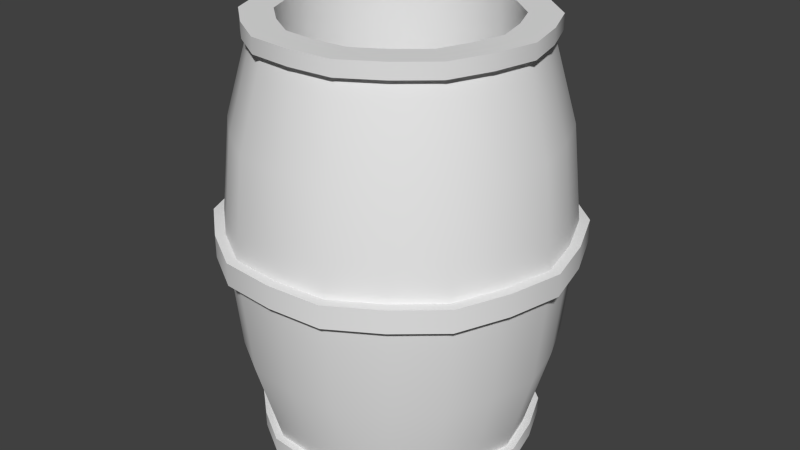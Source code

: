 # Source: fass1_Textur.blend  (saved by Blender 2.70.0; exported with 4.5.12 LTS)
import bpy
from mathutils import Matrix  # noqa: F401  (used for matrix-valued properties, if any)

bpy.ops.wm.read_factory_settings(use_empty=True)
scene = bpy.context.scene
scene.name = 'Scene'

# ---- collections
col_collection_1 = bpy.data.collections.new('Collection 1'); scene.collection.children.link(col_collection_1)

# ---- world
world_world = bpy.data.worlds.new('World'); scene.world = world_world
world_world.color = (0.05088, 0.05088, 0.05088)
world_world.use_sun_shadow = False
world_world.sun_shadow_jitter_overblur = 0.0
world_world.cycles.sampling_method = 'MANUAL'
world_world.cycles.sample_map_resolution = 256
world_world.light_settings.ao_factor = 0.2075

# ---- meshes
me_cylinder = bpy.data.meshes.new('Cylinder')
me_cylinder.from_pydata([(0.0, 0.3369, -0.5397), (1.756e-09, 0.278, 0.5397), (0.198, 0.2726, -0.5397), (0.1634, 0.2249, 0.5397), (0.3204, 0.1041, -0.5397), (0.2644, 0.08591, 0.5397), (0.3204, -0.1041, -0.5397), (0.2644, -0.08591, 0.5397), (0.198, -0.2726, -0.5397), (0.1634, -0.2249, 0.5397), (-2.945e-08, -0.3369, -0.5397), (-2.255e-08, -0.278, 0.5397), (-0.198, -0.2726, -0.5397), (-0.1634, -0.2249, 0.5397), (-0.3204, -0.1041, -0.5397), (-0.2644, -0.08591, 0.5397), (-0.3204, 0.1041, -0.5397), (-0.2644, 0.08591, 0.5397), (-0.198, 0.2726, -0.5397), (-0.1634, 0.2249, 0.5397), (2.394e-15, 0.3369, -0.5011), (2.394e-15, 0.3369, 0.5011), (0.198, 0.2726, 0.5011), (0.198, 0.2726, -0.5011), (0.3204, 0.1041, 0.5011), (0.3204, 0.1041, -0.5011), (0.3204, -0.1041, 0.5011), (0.3204, -0.1041, -0.5011), (0.198, -0.2726, 0.5011), (0.198, -0.2726, -0.5011), (-2.945e-08, -0.3369, 0.5011), (-2.945e-08, -0.3369, -0.5011), (-0.198, -0.2726, 0.5011), (-0.198, -0.2726, -0.5011), (-0.3204, -0.1041, 0.5011), (-0.3204, -0.1041, -0.5011), (-0.3204, 0.1041, 0.5011), (-0.3204, 0.1041, -0.5011), (-0.198, 0.2726, 0.5011), (-0.198, 0.2726, -0.5011), (-3.122e-09, 0.4242, 0.02926), (-3.122e-09, 0.4242, -0.02926), (0.2494, 0.3432, -0.02926), (0.2494, 0.3432, 0.02926), (0.4035, 0.1311, -0.02926), (0.4035, 0.1311, 0.02926), (0.4035, -0.1311, -0.02926), (0.4035, -0.1311, 0.02926), (0.2494, -0.3432, -0.02926), (0.2494, -0.3432, 0.02926), (-4.021e-08, -0.4242, -0.02926), (-4.021e-08, -0.4242, 0.02926), (-0.2494, -0.3432, -0.02926), (-0.2494, -0.3432, 0.02926), (-0.4035, -0.1311, -0.02926), (-0.4035, -0.1311, 0.02926), (-0.4035, 0.1311, -0.02926), (-0.4035, 0.1311, 0.02926), (-0.2494, 0.3432, -0.02926), (-0.2494, 0.3432, 0.02926), (0.2346, 0.3229, 0.2781), (0.3796, 0.1233, 0.2781), (0.3796, -0.1233, 0.2781), (0.2346, -0.3229, 0.2781), (-3.75e-08, -0.3991, 0.2781), (-0.2346, -0.3229, 0.2781), (-0.3796, -0.1233, 0.2781), (-0.3796, 0.1233, 0.2781), (-0.2346, 0.3229, 0.2781), (-2.615e-09, 0.3991, 0.2781), (-2.615e-09, 0.3991, -0.2781), (0.2346, 0.3229, -0.2781), (0.3796, 0.1233, -0.2781), (0.3796, -0.1233, -0.2781), (0.2346, -0.3229, -0.2781), (-3.75e-08, -0.3991, -0.2781), (-0.2346, -0.3229, -0.2781), (-0.3796, -0.1233, -0.2781), (-0.3796, 0.1233, -0.2781), (-0.2346, 0.3229, -0.2781), (-7.181e-10, 0.357, -0.5397), (-7.181e-10, 0.357, 0.5397), (0.2098, 0.2888, -0.5397), (0.2098, 0.2888, 0.5397), (0.3395, 0.1103, -0.5397), (0.3395, 0.1103, 0.5397), (0.3395, -0.1103, -0.5397), (0.3395, -0.1103, 0.5397), (0.2098, -0.2888, -0.5397), (0.2098, -0.2888, 0.5397), (-3.193e-08, -0.357, -0.5397), (-3.193e-08, -0.357, 0.5397), (-0.2098, -0.2888, -0.5397), (-0.2098, -0.2888, 0.5397), (-0.3395, -0.1103, -0.5397), (-0.3395, -0.1103, 0.5397), (-0.3395, 0.1103, -0.5397), (-0.3395, 0.1103, 0.5397), (-0.2098, 0.2888, -0.5397), (-0.2098, 0.2888, 0.5397), (-7.181e-10, 0.357, -0.5011), (-7.181e-10, 0.357, 0.5011), (0.2098, 0.2888, 0.5011), (0.2098, 0.2888, -0.5011), (0.3395, 0.1103, 0.5011), (0.3395, 0.1103, -0.5011), (0.3395, -0.1103, 0.5011), (0.3395, -0.1103, -0.5011), (0.2098, -0.2888, 0.5011), (0.2098, -0.2888, -0.5011), (-3.193e-08, -0.357, 0.5011), (-3.193e-08, -0.357, -0.5011), (-0.2098, -0.2888, 0.5011), (-0.2098, -0.2888, -0.5011), (-0.3395, -0.1103, 0.5011), (-0.3395, -0.1103, -0.5011), (-0.3395, 0.1103, 0.5011), (-0.3395, 0.1103, -0.5011), (-0.2098, 0.2888, 0.5011), (-0.2098, 0.2888, -0.5011), (-4.027e-09, 0.4495, 0.02926), (-4.027e-09, 0.4495, -0.02926), (0.2642, 0.3637, -0.02926), (0.2642, 0.3637, 0.02926), (0.4275, 0.1389, -0.02926), (0.4275, 0.1389, 0.02926), (0.4275, -0.1389, -0.02926), (0.4275, -0.1389, 0.02926), (0.2642, -0.3637, -0.02926), (0.2642, -0.3637, 0.02926), (-4.332e-08, -0.4495, -0.02926), (-4.332e-08, -0.4495, 0.02926), (-0.2642, -0.3637, -0.02926), (-0.2642, -0.3637, 0.02926), (-0.4275, -0.1389, -0.02926), (-0.4275, -0.1389, 0.02926), (-0.4275, 0.1389, -0.02926), (-0.4275, 0.1389, 0.02926), (-0.2642, 0.3637, -0.02926), (-0.2642, 0.3637, 0.02926), (-3.55e-08, 0.278, -0.4157), (0.1634, 0.2249, -0.4157), (0.2644, 0.08591, -0.4157), (0.2644, -0.08591, -0.4157), (0.1634, -0.2249, -0.4157), (-5.98e-08, -0.278, -0.4157), (-0.1634, -0.2249, -0.4157), (-0.2644, -0.08591, -0.4157), (-0.2644, 0.08591, -0.4157), (-0.1634, 0.2249, -0.4157), (0.1067, -0.3284, -0.5397), (0.08804, -0.271, 0.5397), (0.1067, -0.3284, -0.5011), (0.1067, -0.3284, 0.5011), (0.1343, -0.4135, -0.02926), (0.1343, -0.4135, 0.02926), (0.1264, -0.389, 0.2781), (0.1264, -0.389, -0.2781), (0.113, -0.3479, -0.5397), (0.113, -0.3479, 0.5397), (0.113, -0.3479, -0.5011), (0.113, -0.3479, 0.5011), (0.1423, -0.4381, -0.02926), (0.1423, -0.4381, 0.02926), (0.08804, -0.271, -0.4157), (0.2793, -0.2029, -0.5397), (0.2305, -0.1675, 0.5397), (0.2793, -0.2029, -0.5011), (0.2793, -0.2029, 0.5011), (0.3517, -0.2555, -0.02926), (0.3517, -0.2555, 0.02926), (0.3309, -0.2404, 0.2781), (0.3309, -0.2404, -0.2781), (0.296, -0.215, -0.5397), (0.296, -0.215, 0.5397), (0.296, -0.215, -0.5011), (0.296, -0.215, 0.5011), (0.3727, -0.2708, -0.02926), (0.3727, -0.2708, 0.02926), (0.2305, -0.1675, -0.4157), (-0.1067, -0.3284, -0.5397), (-0.08804, -0.271, 0.5397), (-0.1067, -0.3284, -0.5011), (-0.1067, -0.3284, 0.5011), (-0.1343, -0.4135, -0.02926), (-0.1343, -0.4135, 0.02926), (-0.1264, -0.389, 0.2781), (-0.1264, -0.389, -0.2781), (-0.113, -0.3479, -0.5397), (-0.113, -0.3479, 0.5397), (-0.113, -0.3479, -0.5011), (-0.113, -0.3479, 0.5011), (-0.1423, -0.4381, -0.02926), (-0.1423, -0.4381, 0.02926), (-0.08804, -0.271, -0.4157), (0.3453, -1.162e-08, -0.5397), (0.2849, -1.162e-08, 0.5397), (0.3453, -1.162e-08, -0.5011), (0.3453, -1.162e-08, 0.5011), (0.4347, -1.162e-08, -0.02926), (0.4347, -1.162e-08, 0.02926), (0.409, -1.162e-08, 0.2781), (0.409, -1.162e-08, -0.2781), (0.3658, -1.162e-08, -0.5397), (0.3658, -1.162e-08, 0.5397), (0.3658, -1.162e-08, -0.5011), (0.3658, -1.162e-08, 0.5011), (0.4606, -1.162e-08, -0.02926), (0.4606, -1.162e-08, 0.02926), (0.2849, -1.162e-08, -0.4157), (0.2793, 0.2029, -0.5397), (0.2305, 0.1675, 0.5397), (0.2793, 0.2029, -0.5011), (0.2793, 0.2029, 0.5011), (0.3517, 0.2555, -0.02926), (0.3517, 0.2555, 0.02926), (0.3309, 0.2404, 0.2781), (0.3309, 0.2404, -0.2781), (0.296, 0.215, -0.5397), (0.296, 0.215, 0.5397), (0.296, 0.215, -0.5011), (0.296, 0.215, 0.5011), (0.3727, 0.2708, -0.02926), (0.3727, 0.2708, 0.02926), (0.2305, 0.1675, -0.4157), (0.1067, 0.3284, -0.5397), (0.08804, 0.271, 0.5397), (0.1067, 0.3284, -0.5011), (0.1067, 0.3284, 0.5011), (0.1343, 0.4135, -0.02926), (0.1343, 0.4135, 0.02926), (0.1264, 0.389, 0.2781), (0.1264, 0.389, -0.2781), (0.113, 0.3479, -0.5397), (0.113, 0.3479, 0.5397), (0.113, 0.3479, -0.5011), (0.113, 0.3479, 0.5011), (0.1423, 0.4381, -0.02926), (0.1423, 0.4381, 0.02926), (0.08804, 0.271, -0.4157), (-0.1067, 0.3284, -0.5397), (-0.08804, 0.271, 0.5397), (-0.1067, 0.3284, -0.5011), (-0.1067, 0.3284, 0.5011), (-0.1343, 0.4135, -0.02926), (-0.1343, 0.4135, 0.02926), (-0.1264, 0.389, 0.2781), (-0.1264, 0.389, -0.2781), (-0.113, 0.3479, -0.5397), (-0.113, 0.3479, 0.5397), (-0.113, 0.3479, -0.5011), (-0.113, 0.3479, 0.5011), (-0.1423, 0.4381, -0.02926), (-0.1423, 0.4381, 0.02926), (-0.08804, 0.271, -0.4157), (-0.2793, 0.2029, -0.5397), (-0.2305, 0.1675, 0.5397), (-0.2793, 0.2029, -0.5011), (-0.2793, 0.2029, 0.5011), (-0.3517, 0.2555, -0.02926), (-0.3517, 0.2555, 0.02926), (-0.3309, 0.2404, 0.2781), (-0.3309, 0.2404, -0.2781), (-0.296, 0.215, -0.5397), (-0.296, 0.215, 0.5397), (-0.296, 0.215, -0.5011), (-0.296, 0.215, 0.5011), (-0.3727, 0.2708, -0.02926), (-0.3727, 0.2708, 0.02926), (-0.2305, 0.1675, -0.4157), (-0.3453, 1.002e-08, -0.5397), (-0.2849, -7.988e-10, 0.5397), (-0.3453, 1.002e-08, -0.5011), (-0.3453, 1.002e-08, 0.5011), (-0.4347, 1.002e-08, -0.02926), (-0.4347, 1.002e-08, 0.02926), (-0.409, 1.002e-08, 0.2781), (-0.409, 1.002e-08, -0.2781), (-0.3658, -7.988e-10, -0.5397), (-0.3658, -7.988e-10, 0.5397), (-0.3658, 1.002e-08, -0.5011), (-0.3658, 1.002e-08, 0.5011), (-0.4606, 1.002e-08, -0.02926), (-0.4606, 1.002e-08, 0.02926), (-0.2849, -7.988e-10, -0.4157), (-0.2793, -0.2029, -0.5397), (-0.2305, -0.1675, 0.5397), (-0.2793, -0.2029, -0.5011), (-0.2793, -0.2029, 0.5011), (-0.3517, -0.2555, -0.02926), (-0.3517, -0.2555, 0.02926), (-0.3309, -0.2404, 0.2781), (-0.3309, -0.2404, -0.2781), (-0.296, -0.215, -0.5397), (-0.296, -0.215, 0.5397), (-0.296, -0.215, -0.5011), (-0.296, -0.215, 0.5011), (-0.3727, -0.2708, -0.02926), (-0.3727, -0.2708, 0.02926), (-0.2305, -0.1675, -0.4157), (-6.219e-12, 0.278, 0.4945), (-0.1634, 0.2249, 0.4945), (-0.2644, 0.08591, 0.4945), (-0.2644, -0.08591, 0.4945), (-0.1634, -0.2249, 0.4945), (-2.431e-08, -0.278, 0.4945), (0.1634, -0.2249, 0.4945), (0.2644, -0.08591, 0.4945), (0.2644, 0.08591, 0.4945), (0.1634, 0.2249, 0.4945), (0.08804, -0.271, 0.4945), (0.2305, -0.1675, 0.4945), (-0.08804, -0.271, 0.4945), (0.2849, -1.162e-08, 0.4945), (0.2305, 0.1675, 0.4945), (0.08804, 0.271, 0.4945), (-0.08804, 0.271, 0.4945), (-0.2305, 0.1675, 0.4945), (-0.2849, -7.988e-10, 0.4945), (-0.2305, -0.1675, 0.4945)], [], [(272, 37, 117, 280), (259, 56, 136, 267), (215, 45, 125, 223), (167, 29, 109, 175), (285, 12, 92, 293), (210, 2, 82, 218), (256, 19, 99, 264), (184, 50, 130, 192), (316, 301, 149, 254), (288, 32, 112, 296), (166, 9, 89, 174), (0, 225, 2, 210, 4, 195, 6, 165, 8, 150, 10, 180, 12, 285, 14, 270, 16, 255, 18, 240), (245, 40, 120, 253), (231, 228, 22, 60), (214, 42, 122, 222), (216, 213, 24, 61), (198, 24, 104, 206), (201, 198, 26, 62), (155, 51, 131, 163), (171, 168, 28, 63), (287, 35, 115, 295), (156, 153, 30, 64), (255, 16, 96, 263), (186, 183, 32, 65), (165, 6, 86, 173), (291, 288, 34, 66), (258, 36, 116, 266), (276, 273, 36, 67), (244, 58, 138, 252), (246, 243, 21, 69), (230, 43, 123, 238), (261, 258, 38, 68), (232, 229, 42, 71), (197, 27, 107, 205), (217, 214, 44, 72), (181, 13, 93, 189), (202, 199, 46, 73), (154, 48, 128, 162), (172, 169, 48, 74), (183, 30, 110, 191), (157, 154, 50, 75), (257, 39, 119, 265), (187, 184, 52, 76), (275, 57, 137, 283), (292, 289, 54, 77), (180, 10, 90, 188), (277, 274, 56, 78), (229, 41, 121, 237), (247, 244, 41, 70), (213, 22, 102, 221), (262, 259, 58, 79), (226, 3, 83, 234), (230, 231, 60, 43), (215, 216, 61, 45), (200, 201, 62, 47), (170, 171, 63, 49), (155, 156, 64, 51), (185, 186, 65, 53), (290, 291, 66, 55), (275, 276, 67, 57), (245, 246, 69, 40), (260, 261, 68, 59), (227, 232, 71, 23), (212, 217, 72, 25), (197, 202, 73, 27), (167, 172, 74, 29), (152, 157, 75, 31), (182, 187, 76, 33), (287, 292, 77, 35), (272, 277, 78, 37), (242, 247, 70, 20), (257, 262, 79, 39), (236, 234, 83, 102), (221, 219, 85, 104), (206, 204, 87, 106), (176, 174, 89, 108), (161, 159, 91, 110), (191, 189, 93, 112), (296, 294, 95, 114), (281, 279, 97, 116), (251, 249, 81, 101), (266, 264, 99, 118), (233, 235, 103, 82), (218, 220, 105, 84), (203, 205, 107, 86), (173, 175, 109, 88), (158, 160, 111, 90), (188, 190, 113, 92), (293, 295, 115, 94), (278, 280, 117, 96), (248, 250, 100, 80), (263, 265, 119, 98), (237, 238, 123, 122), (222, 223, 125, 124), (207, 208, 127, 126), (177, 178, 129, 128), (162, 163, 131, 130), (192, 193, 133, 132), (297, 298, 135, 134), (282, 283, 137, 136), (252, 253, 120, 121), (267, 268, 139, 138), (185, 53, 133, 193), (211, 5, 85, 219), (286, 15, 95, 294), (168, 26, 106, 176), (199, 44, 124, 207), (260, 59, 139, 268), (150, 8, 88, 158), (227, 23, 103, 235), (289, 52, 132, 297), (240, 18, 98, 248), (273, 34, 114, 281), (152, 31, 111, 160), (200, 47, 127, 208), (151, 11, 91, 159), (228, 21, 101, 236), (290, 55, 135, 298), (241, 1, 81, 249), (242, 20, 100, 250), (195, 4, 84, 203), (270, 14, 94, 278), (153, 28, 108, 161), (169, 46, 126, 177), (225, 0, 80, 233), (212, 25, 105, 220), (274, 54, 134, 282), (243, 38, 118, 251), (196, 7, 87, 204), (170, 49, 129, 178), (271, 17, 97, 279), (182, 33, 113, 190), (141, 239, 140, 254, 149, 269, 148, 284, 147, 299, 146, 194, 145, 164, 144, 179, 143, 209, 142, 224), (317, 302, 148, 269), (318, 303, 147, 284), (319, 304, 146, 299), (312, 305, 145, 194), (310, 306, 144, 164), (311, 307, 143, 179), (313, 308, 142, 209), (314, 309, 141, 224), (315, 300, 140, 239), (49, 155, 163, 129), (63, 28, 153, 156), (50, 154, 162, 130), (74, 48, 154, 157), (49, 63, 156, 155), (29, 74, 157, 152), (108, 89, 159, 161), (88, 109, 160, 158), (128, 129, 163, 162), (10, 150, 158, 90), (29, 152, 160, 109), (9, 151, 159, 89), (30, 153, 161, 110), (305, 310, 164, 145), (27, 167, 175, 107), (7, 166, 174, 87), (62, 26, 168, 171), (8, 165, 173, 88), (73, 46, 169, 172), (47, 62, 171, 170), (27, 73, 172, 167), (106, 87, 174, 176), (86, 107, 175, 173), (126, 127, 178, 177), (28, 168, 176, 108), (48, 169, 177, 128), (47, 170, 178, 127), (306, 311, 179, 144), (52, 184, 192, 132), (64, 30, 183, 186), (11, 181, 189, 91), (32, 183, 191, 112), (75, 50, 184, 187), (12, 180, 188, 92), (51, 64, 186, 185), (31, 75, 187, 182), (110, 91, 189, 191), (90, 111, 190, 188), (130, 131, 193, 192), (51, 185, 193, 131), (31, 182, 190, 111), (304, 312, 194, 146), (26, 198, 206, 106), (61, 24, 198, 201), (25, 197, 205, 105), (72, 44, 199, 202), (45, 61, 201, 200), (25, 72, 202, 197), (104, 85, 204, 206), (84, 105, 205, 203), (124, 125, 208, 207), (46, 199, 207, 126), (45, 200, 208, 125), (6, 195, 203, 86), (5, 196, 204, 85), (307, 313, 209, 143), (43, 215, 223, 123), (4, 210, 218, 84), (44, 214, 222, 124), (60, 22, 213, 216), (71, 42, 214, 217), (24, 213, 221, 104), (43, 60, 216, 215), (23, 71, 217, 212), (102, 83, 219, 221), (82, 103, 220, 218), (122, 123, 223, 222), (3, 211, 219, 83), (23, 212, 220, 103), (308, 314, 224, 142), (69, 21, 228, 231), (40, 230, 238, 120), (70, 41, 229, 232), (42, 229, 237, 122), (1, 226, 234, 81), (40, 69, 231, 230), (20, 70, 232, 227), (101, 81, 234, 236), (80, 100, 235, 233), (121, 120, 238, 237), (20, 227, 235, 100), (22, 228, 236, 102), (2, 225, 233, 82), (309, 315, 239, 141), (300, 316, 254, 140), (59, 245, 253, 139), (41, 244, 252, 121), (68, 38, 243, 246), (79, 58, 244, 247), (59, 68, 246, 245), (39, 79, 247, 242), (118, 99, 249, 251), (98, 119, 250, 248), (138, 139, 253, 252), (0, 240, 248, 80), (19, 241, 249, 99), (39, 242, 250, 119), (21, 243, 251, 101), (58, 259, 267, 138), (17, 256, 264, 97), (18, 255, 263, 98), (38, 258, 266, 118), (67, 36, 258, 261), (37, 257, 265, 117), (78, 56, 259, 262), (57, 67, 261, 260), (37, 78, 262, 257), (116, 97, 264, 266), (96, 117, 265, 263), (136, 137, 268, 267), (57, 260, 268, 137), (301, 317, 269, 149), (35, 272, 280, 115), (66, 34, 273, 276), (55, 275, 283, 135), (77, 54, 274, 277), (55, 66, 276, 275), (35, 77, 277, 272), (114, 95, 279, 281), (94, 115, 280, 278), (134, 135, 283, 282), (36, 273, 281, 116), (16, 270, 278, 96), (56, 274, 282, 136), (15, 271, 279, 95), (302, 318, 284, 148), (14, 285, 293, 94), (34, 288, 296, 114), (33, 287, 295, 113), (65, 32, 288, 291), (76, 52, 289, 292), (53, 65, 291, 290), (33, 76, 292, 287), (112, 93, 294, 296), (92, 113, 295, 293), (132, 133, 298, 297), (13, 286, 294, 93), (54, 289, 297, 134), (53, 290, 298, 133), (303, 319, 299, 147), (241, 19, 301, 316), (256, 17, 302, 317), (271, 15, 303, 318), (286, 13, 304, 319), (181, 11, 305, 312), (151, 9, 306, 310), (166, 7, 307, 311), (196, 5, 308, 313), (211, 3, 309, 314), (226, 1, 300, 315), (11, 151, 310, 305), (9, 166, 311, 306), (13, 181, 312, 304), (7, 196, 313, 307), (5, 211, 314, 308), (3, 226, 315, 309), (1, 241, 316, 300), (19, 256, 317, 301), (17, 271, 318, 302), (15, 286, 319, 303)])
me_cylinder.polygons.foreach_set('use_smooth', [True] * 302)
_uv = me_cylinder.uv_layers.new(name='UVMap')
_uv.uv.foreach_set('vector', [0.07343, 0.9992, 0.03806, 0.9992, 0.03797, 0.9924, 0.07344, 0.9924, 0.002371, 0.9257, 0.04915, 0.9257, 0.04915, 0.9343, 0.002371, 0.9343, 0.6312, 0.9619, 0.5864, 0.9619, 0.5864, 0.9533, 0.6312, 0.9533, 0.357, 0.9992, 0.3217, 0.9992, 0.3217, 0.9924, 0.357, 0.9924, 0.1446, 0.9731, 0.1799, 0.9731, 0.1799, 0.9798, 0.1446, 0.9798, 0.4992, 0.9731, 0.5347, 0.9731, 0.5347, 0.9798, 0.4992, 0.9798, 0.6454, 0.8895, 0.6123, 0.8895, 0.6123, 0.8638, 0.6454, 0.8638, 0.2734, 0.9257, 0.318, 0.9257, 0.318, 0.9343, 0.2734, 0.9343, 0.05738, 0.8171, 0.02881, 0.8171, 0.02881, 0.5226, 0.05739, 0.5226, 0.1301, 0.8452, 0.1605, 0.8452, 0.1605, 0.8516, 0.1301, 0.8516, 0.3183, 0.8895, 0.2861, 0.8895, 0.2861, 0.8638, 0.3183, 0.8638, 0.6267, 0.5382, 0.6576, 0.5226, 0.6922, 0.5226, 0.7264, 0.5281, 0.7545, 0.5485, 0.7789, 0.573, 0.7896, 0.606, 0.7949, 0.6402, 0.7842, 0.6731, 0.7684, 0.7039, 0.7403, 0.7243, 0.7094, 0.7399, 0.6748, 0.7399, 0.6406, 0.7344, 0.6126, 0.714, 0.5882, 0.6895, 0.5775, 0.6565, 0.5722, 0.6223, 0.5829, 0.5894, 0.5987, 0.5586, 0.8098, 0.9619, 0.7653, 0.9619, 0.7653, 0.9533, 0.8098, 0.9533, 0.6566, 0.4012, 0.6566, 0.4693, 0.6187, 0.4693, 0.6187, 0.4012, 0.6312, 0.9257, 0.676, 0.9257, 0.676, 0.9343, 0.6312, 0.9343, 0.5803, 0.4012, 0.5803, 0.4693, 0.5411, 0.4693, 0.5411, 0.4012, 0.3831, 0.8452, 0.4156, 0.8452, 0.4156, 0.8516, 0.3831, 0.8516, 0.5015, 0.4012, 0.5015, 0.4693, 0.4616, 0.4693, 0.4616, 0.4012, 0.3624, 0.9619, 0.3178, 0.9619, 0.3178, 0.9533, 0.3624, 0.9533, 0.4216, 0.4012, 0.4216, 0.4693, 0.3817, 0.4693, 0.3817, 0.4012, 0.1443, 0.9992, 0.109, 0.9992, 0.109, 0.9924, 0.1443, 0.9924, 0.3418, 0.4012, 0.3418, 0.4693, 0.3022, 0.4693, 0.3022, 0.4012, 0.00111, 0.9731, 0.03821, 0.9731, 0.0381, 0.9798, 0.00111, 0.9798, 0.263, 0.4012, 0.263, 0.4693, 0.2246, 0.4693, 0.2246, 0.4012, 0.3574, 0.9731, 0.3927, 0.9731, 0.3927, 0.9798, 0.3574, 0.9798, 0.1867, 0.4012, 0.1867, 0.4693, 0.1499, 0.4693, 0.1499, 0.4012, 0.01187, 0.8452, 0.04096, 0.8452, 0.04096, 0.8516, 0.01187, 0.8516, 0.1137, 0.4012, 0.1137, 0.4693, 0.07911, 0.4693, 0.07911, 0.4012, 0.8104, 0.9257, 0.855, 0.9257, 0.8552, 0.9343, 0.8104, 0.9343, 0.7296, 0.4012, 0.7296, 0.4693, 0.6934, 0.4693, 0.6934, 0.4012, 0.7207, 0.9619, 0.6758, 0.9619, 0.6758, 0.9533, 0.7207, 0.9533, 0.798, 0.4012, 0.798, 0.4693, 0.7642, 0.4693, 0.7642, 0.4012, 0.6566, 0.1212, 0.6566, 0.1961, 0.6187, 0.1961, 0.6187, 0.1212, 0.428, 0.9992, 0.3926, 0.9992, 0.3926, 0.9924, 0.428, 0.9924, 0.5802, 0.1212, 0.5802, 0.1961, 0.541, 0.1961, 0.541, 0.1212, 0.1915, 0.8895, 0.1605, 0.8895, 0.1605, 0.8638, 0.1915, 0.8638, 0.5015, 0.1212, 0.5015, 0.1961, 0.4616, 0.1961, 0.4616, 0.1212, 0.3629, 0.9257, 0.4075, 0.9257, 0.4075, 0.9343, 0.3629, 0.9343, 0.4216, 0.1212, 0.4216, 0.1961, 0.3816, 0.1961, 0.3816, 0.1212, 0.1915, 0.8452, 0.2226, 0.8452, 0.2226, 0.8516, 0.1915, 0.8516, 0.3417, 0.1212, 0.3417, 0.1961, 0.3022, 0.1961, 0.3022, 0.1212, 0.714, 0.9992, 0.6768, 0.9992, 0.6769, 0.9924, 0.714, 0.9924, 0.263, 0.1212, 0.263, 0.1961, 0.2246, 0.1961, 0.2246, 0.1212, 0.09406, 0.9619, 0.04915, 0.9619, 0.04915, 0.9533, 0.09406, 0.9533, 0.1867, 0.1212, 0.1867, 0.1961, 0.1499, 0.1961, 0.1499, 0.1212, 0.2155, 0.9731, 0.2508, 0.9731, 0.2508, 0.9798, 0.2155, 0.9798, 0.1137, 0.1212, 0.1137, 0.1961, 0.07911, 0.1961, 0.07911, 0.1212, 0.7207, 0.9257, 0.7655, 0.9257, 0.7655, 0.9343, 0.7207, 0.9343, 0.7296, 0.1212, 0.7296, 0.1961, 0.6934, 0.1961, 0.6934, 0.1212, 0.4485, 0.8452, 0.4812, 0.8452, 0.4812, 0.8516, 0.4485, 0.8516, 0.798, 0.1212, 0.798, 0.1961, 0.7642, 0.1961, 0.7642, 0.1212, 0.5141, 0.8895, 0.4812, 0.8895, 0.4812, 0.8638, 0.5141, 0.8638, 0.6566, 0.3263, 0.6566, 0.4012, 0.6187, 0.4012, 0.6187, 0.3263, 0.5803, 0.3263, 0.5803, 0.4012, 0.5411, 0.4012, 0.5411, 0.3263, 0.5015, 0.3263, 0.5015, 0.4012, 0.4616, 0.4012, 0.4616, 0.3263, 0.4216, 0.3263, 0.4216, 0.4012, 0.3817, 0.4012, 0.3817, 0.3263, 0.3418, 0.3263, 0.3418, 0.4012, 0.3022, 0.4012, 0.3022, 0.3263, 0.263, 0.3263, 0.263, 0.4012, 0.2246, 0.4012, 0.2246, 0.3263, 0.1867, 0.3263, 0.1867, 0.4012, 0.1499, 0.4012, 0.1499, 0.3263, 0.1137, 0.3263, 0.1137, 0.4012, 0.07911, 0.4012, 0.07911, 0.3263, 0.7296, 0.3263, 0.7296, 0.4012, 0.6934, 0.4012, 0.6934, 0.3263, 0.798, 0.3263, 0.798, 0.4012, 0.7642, 0.4012, 0.7642, 0.3263, 0.6566, 0.05306, 0.6566, 0.1212, 0.6187, 0.1212, 0.6187, 0.05306, 0.5802, 0.05306, 0.5802, 0.1212, 0.541, 0.1212, 0.541, 0.05306, 0.5015, 0.05306, 0.5015, 0.1212, 0.4616, 0.1212, 0.4616, 0.05306, 0.4216, 0.05306, 0.4216, 0.1212, 0.3816, 0.1212, 0.3816, 0.05306, 0.3417, 0.05306, 0.3417, 0.1212, 0.3022, 0.1212, 0.3022, 0.05306, 0.263, 0.05306, 0.263, 0.1212, 0.2246, 0.1212, 0.2246, 0.05306, 0.1867, 0.05306, 0.1867, 0.1212, 0.1499, 0.1212, 0.1499, 0.05306, 0.1137, 0.05306, 0.1137, 0.1212, 0.07911, 0.1212, 0.07911, 0.05306, 0.7296, 0.05306, 0.7296, 0.1212, 0.6934, 0.1212, 0.6934, 0.05306, 0.798, 0.05306, 0.798, 0.1212, 0.7642, 0.1212, 0.7642, 0.05306, 0.5141, 0.8516, 0.5141, 0.8638, 0.4812, 0.8638, 0.4812, 0.8516, 0.4485, 0.8516, 0.4485, 0.8638, 0.4156, 0.8638, 0.4156, 0.8516, 0.3831, 0.8516, 0.3831, 0.8638, 0.3505, 0.8638, 0.3505, 0.8516, 0.3183, 0.8516, 0.3183, 0.8638, 0.2861, 0.8638, 0.2861, 0.8516, 0.2543, 0.8516, 0.2543, 0.8638, 0.2226, 0.8638, 0.2226, 0.8516, 0.1915, 0.8516, 0.1915, 0.8638, 0.1605, 0.8638, 0.1605, 0.8516, 0.1301, 0.8516, 0.1301, 0.8638, 0.09983, 0.8638, 0.09983, 0.8516, 0.07034, 0.8516, 0.07034, 0.8638, 0.04096, 0.8638, 0.04096, 0.8516, 0.5796, 0.8516, 0.5796, 0.8638, 0.5468, 0.8638, 0.5468, 0.8516, 0.6454, 0.8516, 0.6454, 0.8638, 0.6123, 0.8638, 0.6123, 0.8516, 0.5704, 0.9798, 0.5701, 0.9924, 0.5347, 0.9924, 0.5347, 0.9798, 0.4992, 0.9798, 0.4992, 0.9924, 0.4636, 0.9924, 0.4637, 0.9798, 0.4283, 0.9798, 0.428, 0.9924, 0.3926, 0.9924, 0.3927, 0.9798, 0.3574, 0.9798, 0.357, 0.9924, 0.3217, 0.9924, 0.3218, 0.9798, 0.2863, 0.9798, 0.2863, 0.9924, 0.2508, 0.9924, 0.2508, 0.9798, 0.2155, 0.9798, 0.2152, 0.9924, 0.1799, 0.9924, 0.1799, 0.9798, 0.1446, 0.9798, 0.1443, 0.9924, 0.109, 0.9924, 0.1091, 0.9798, 0.07376, 0.9798, 0.07344, 0.9924, 0.03797, 0.9924, 0.0381, 0.9798, 0.6414, 0.9798, 0.6411, 0.9924, 0.6057, 0.9924, 0.6058, 0.9798, 0.714, 0.9798, 0.714, 0.9924, 0.6769, 0.9924, 0.677, 0.9798, 0.7207, 0.9343, 0.7207, 0.9533, 0.6758, 0.9533, 0.676, 0.9343, 0.6312, 0.9343, 0.6312, 0.9533, 0.5864, 0.9533, 0.5865, 0.9343, 0.542, 0.9343, 0.5414, 0.9533, 0.4968, 0.9533, 0.497, 0.9343, 0.4522, 0.9343, 0.4522, 0.9533, 0.4073, 0.9533, 0.4075, 0.9343, 0.3629, 0.9343, 0.3624, 0.9533, 0.3178, 0.9533, 0.318, 0.9343, 0.2734, 0.9343, 0.2728, 0.9533, 0.2283, 0.9533, 0.2284, 0.9343, 0.1836, 0.9343, 0.1836, 0.9533, 0.1388, 0.9533, 0.1388, 0.9343, 0.09406, 0.9343, 0.09406, 0.9533, 0.04915, 0.9533, 0.04915, 0.9343, 0.8104, 0.9343, 0.8098, 0.9533, 0.7653, 0.9533, 0.7655, 0.9343, 0.9017, 0.9343, 0.9017, 0.9533, 0.855, 0.9533, 0.8552, 0.9343, 0.2729, 0.9619, 0.2283, 0.9619, 0.2283, 0.9533, 0.2728, 0.9533, 0.4485, 0.8895, 0.4156, 0.8895, 0.4156, 0.8638, 0.4485, 0.8638, 0.1301, 0.8895, 0.09983, 0.8895, 0.09983, 0.8638, 0.1301, 0.8638, 0.3183, 0.8452, 0.3505, 0.8452, 0.3505, 0.8516, 0.3183, 0.8516, 0.5419, 0.9257, 0.5865, 0.9257, 0.5865, 0.9343, 0.542, 0.9343, 0.9017, 0.9619, 0.8548, 0.9619, 0.855, 0.9533, 0.9017, 0.9533, 0.2863, 0.9731, 0.3218, 0.9731, 0.3218, 0.9798, 0.2863, 0.9798, 0.5701, 0.9992, 0.5347, 0.9992, 0.5347, 0.9924, 0.5701, 0.9924, 0.1836, 0.9257, 0.2284, 0.9257, 0.2284, 0.9343, 0.1836, 0.9343, 0.6414, 0.9731, 0.6769, 0.9731, 0.677, 0.9798, 0.6414, 0.9798, 0.07034, 0.8452, 0.09983, 0.8452, 0.09983, 0.8516, 0.07034, 0.8516, 0.2863, 0.9992, 0.2508, 0.9992, 0.2508, 0.9924, 0.2863, 0.9924, 0.5414, 0.9619, 0.4969, 0.9619, 0.4968, 0.9533, 0.5414, 0.9533, 0.2543, 0.8895, 0.2226, 0.8895, 0.2226, 0.8638, 0.2543, 0.8638, 0.5141, 0.8452, 0.5468, 0.8452, 0.5468, 0.8516, 0.5141, 0.8516, 0.1836, 0.9619, 0.1388, 0.9619, 0.1388, 0.9533, 0.1836, 0.9533, 0.5796, 0.8895, 0.5468, 0.8895, 0.5468, 0.8638, 0.5796, 0.8638, 0.6411, 0.9992, 0.6057, 0.9992, 0.6057, 0.9924, 0.6411, 0.9924, 0.4283, 0.9731, 0.4637, 0.9731, 0.4637, 0.9798, 0.4283, 0.9798, 0.07376, 0.9731, 0.1091, 0.9731, 0.1091, 0.9798, 0.07376, 0.9798, 0.2543, 0.8452, 0.2861, 0.8452, 0.2861, 0.8516, 0.2543, 0.8516, 0.4522, 0.9257, 0.497, 0.9257, 0.497, 0.9343, 0.4522, 0.9343, 0.5704, 0.9731, 0.6058, 0.9731, 0.6058, 0.9798, 0.5704, 0.9798, 0.4992, 0.9992, 0.4636, 0.9992, 0.4636, 0.9924, 0.4992, 0.9924, 0.09406, 0.9257, 0.1388, 0.9257, 0.1388, 0.9343, 0.09406, 0.9343, 0.5796, 0.8452, 0.6123, 0.8452, 0.6123, 0.8516, 0.5796, 0.8516, 0.3831, 0.8895, 0.3505, 0.8895, 0.3505, 0.8638, 0.3831, 0.8638, 0.4522, 0.9619, 0.4073, 0.9619, 0.4073, 0.9533, 0.4522, 0.9533, 0.07034, 0.8895, 0.04096, 0.8895, 0.04096, 0.8638, 0.07034, 0.8638, 0.2152, 0.9992, 0.1799, 0.9992, 0.1799, 0.9924, 0.2152, 0.9924, 0.88, 0.9197, 0.8518, 0.9151, 0.8287, 0.8983, 0.8086, 0.8781, 0.7997, 0.8509, 0.7953, 0.8227, 0.8042, 0.7955, 0.8172, 0.7701, 0.8403, 0.7533, 0.8658, 0.7404, 0.8944, 0.7404, 0.9226, 0.7449, 0.9457, 0.7617, 0.9659, 0.782, 0.9747, 0.8092, 0.9791, 0.8374, 0.9703, 0.8646, 0.9572, 0.89, 0.9341, 0.9068, 0.9086, 0.9197, 0.5717, 0.8171, 0.5431, 0.8171, 0.5431, 0.5226, 0.5717, 0.5226, 0.5146, 0.8171, 0.486, 0.8171, 0.486, 0.5226, 0.5146, 0.5226, 0.4574, 0.8171, 0.4289, 0.8171, 0.4289, 0.5226, 0.4574, 0.5226, 0.4003, 0.8171, 0.3717, 0.8171, 0.3717, 0.5226, 0.4003, 0.5226, 0.3431, 0.8171, 0.3146, 0.8171, 0.3146, 0.5226, 0.3431, 0.5226, 0.286, 0.8171, 0.2574, 0.8171, 0.2574, 0.5226, 0.286, 0.5226, 0.2288, 0.8171, 0.2003, 0.8171, 0.2003, 0.5226, 0.2288, 0.5226, 0.1717, 0.8171, 0.1431, 0.8171, 0.1431, 0.5226, 0.1717, 0.5226, 0.1145, 0.8171, 0.08596, 0.8171, 0.08596, 0.5226, 0.1145, 0.5226, 0.4073, 0.9619, 0.3624, 0.9619, 0.3624, 0.9533, 0.4073, 0.9533, 0.3817, 0.4012, 0.3817, 0.4693, 0.3418, 0.4693, 0.3418, 0.4012, 0.318, 0.9257, 0.3629, 0.9257, 0.3629, 0.9343, 0.318, 0.9343, 0.3816, 0.1212, 0.3816, 0.1961, 0.3417, 0.1961, 0.3417, 0.1212, 0.3817, 0.3263, 0.3817, 0.4012, 0.3418, 0.4012, 0.3418, 0.3263, 0.3816, 0.05306, 0.3816, 0.1212, 0.3417, 0.1212, 0.3417, 0.05306, 0.2861, 0.8516, 0.2861, 0.8638, 0.2543, 0.8638, 0.2543, 0.8516, 0.3218, 0.9798, 0.3217, 0.9924, 0.2863, 0.9924, 0.2863, 0.9798, 0.4075, 0.9343, 0.4073, 0.9533, 0.3624, 0.9533, 0.3629, 0.9343, 0.2508, 0.9731, 0.2863, 0.9731, 0.2863, 0.9798, 0.2508, 0.9798, 0.3217, 0.9992, 0.2863, 0.9992, 0.2863, 0.9924, 0.3217, 0.9924, 0.2861, 0.8895, 0.2543, 0.8895, 0.2543, 0.8638, 0.2861, 0.8638, 0.2226, 0.8452, 0.2543, 0.8452, 0.2543, 0.8516, 0.2226, 0.8516, 0.3717, 0.8171, 0.3431, 0.8171, 0.3431, 0.5226, 0.3717, 0.5226, 0.3926, 0.9992, 0.357, 0.9992, 0.357, 0.9924, 0.3926, 0.9924, 0.3505, 0.8895, 0.3183, 0.8895, 0.3183, 0.8638, 0.3505, 0.8638, 0.4616, 0.4012, 0.4616, 0.4693, 0.4216, 0.4693, 0.4216, 0.4012, 0.3218, 0.9731, 0.3574, 0.9731, 0.3574, 0.9798, 0.3218, 0.9798, 0.4616, 0.1212, 0.4616, 0.1961, 0.4216, 0.1961, 0.4216, 0.1212, 0.4616, 0.3263, 0.4616, 0.4012, 0.4216, 0.4012, 0.4216, 0.3263, 0.4616, 0.05306, 0.4616, 0.1212, 0.4216, 0.1212, 0.4216, 0.05306, 0.3505, 0.8516, 0.3505, 0.8638, 0.3183, 0.8638, 0.3183, 0.8516, 0.3927, 0.9798, 0.3926, 0.9924, 0.357, 0.9924, 0.3574, 0.9798, 0.497, 0.9343, 0.4968, 0.9533, 0.4522, 0.9533, 0.4522, 0.9343, 0.2861, 0.8452, 0.3183, 0.8452, 0.3183, 0.8516, 0.2861, 0.8516, 0.4075, 0.9257, 0.4522, 0.9257, 0.4522, 0.9343, 0.4075, 0.9343, 0.4969, 0.9619, 0.4522, 0.9619, 0.4522, 0.9533, 0.4968, 0.9533, 0.3146, 0.8171, 0.286, 0.8171, 0.286, 0.5226, 0.3146, 0.5226, 0.2284, 0.9257, 0.2734, 0.9257, 0.2734, 0.9343, 0.2284, 0.9343, 0.3022, 0.4012, 0.3022, 0.4693, 0.263, 0.4693, 0.263, 0.4012, 0.2226, 0.8895, 0.1915, 0.8895, 0.1915, 0.8638, 0.2226, 0.8638, 0.1605, 0.8452, 0.1915, 0.8452, 0.1915, 0.8516, 0.1605, 0.8516, 0.3022, 0.1212, 0.3022, 0.1961, 0.263, 0.1961, 0.263, 0.1212, 0.1799, 0.9731, 0.2155, 0.9731, 0.2155, 0.9798, 0.1799, 0.9798, 0.3022, 0.3263, 0.3022, 0.4012, 0.263, 0.4012, 0.263, 0.3263, 0.3022, 0.05306, 0.3022, 0.1212, 0.263, 0.1212, 0.263, 0.05306, 0.2226, 0.8516, 0.2226, 0.8638, 0.1915, 0.8638, 0.1915, 0.8516, 0.2508, 0.9798, 0.2508, 0.9924, 0.2152, 0.9924, 0.2155, 0.9798, 0.318, 0.9343, 0.3178, 0.9533, 0.2728, 0.9533, 0.2734, 0.9343, 0.3178, 0.9619, 0.2729, 0.9619, 0.2728, 0.9533, 0.3178, 0.9533, 0.2508, 0.9992, 0.2152, 0.9992, 0.2152, 0.9924, 0.2508, 0.9924, 0.4289, 0.8171, 0.4003, 0.8171, 0.4003, 0.5226, 0.4289, 0.5226, 0.3505, 0.8452, 0.3831, 0.8452, 0.3831, 0.8516, 0.3505, 0.8516, 0.5411, 0.4012, 0.5411, 0.4693, 0.5015, 0.4693, 0.5015, 0.4012, 0.4636, 0.9992, 0.428, 0.9992, 0.428, 0.9924, 0.4636, 0.9924, 0.541, 0.1212, 0.541, 0.1961, 0.5015, 0.1961, 0.5015, 0.1212, 0.5411, 0.3263, 0.5411, 0.4012, 0.5015, 0.4012, 0.5015, 0.3263, 0.541, 0.05306, 0.541, 0.1212, 0.5015, 0.1212, 0.5015, 0.05306, 0.4156, 0.8516, 0.4156, 0.8638, 0.3831, 0.8638, 0.3831, 0.8516, 0.4637, 0.9798, 0.4636, 0.9924, 0.428, 0.9924, 0.4283, 0.9798, 0.5865, 0.9343, 0.5864, 0.9533, 0.5414, 0.9533, 0.542, 0.9343, 0.497, 0.9257, 0.5419, 0.9257, 0.542, 0.9343, 0.497, 0.9343, 0.5864, 0.9619, 0.5414, 0.9619, 0.5414, 0.9533, 0.5864, 0.9533, 0.3927, 0.9731, 0.4283, 0.9731, 0.4283, 0.9798, 0.3927, 0.9798, 0.4156, 0.8895, 0.3831, 0.8895, 0.3831, 0.8638, 0.4156, 0.8638, 0.2574, 0.8171, 0.2288, 0.8171, 0.2288, 0.5226, 0.2574, 0.5226, 0.6758, 0.9619, 0.6312, 0.9619, 0.6312, 0.9533, 0.6758, 0.9533, 0.4637, 0.9731, 0.4992, 0.9731, 0.4992, 0.9798, 0.4637, 0.9798, 0.5865, 0.9257, 0.6312, 0.9257, 0.6312, 0.9343, 0.5865, 0.9343, 0.6187, 0.4012, 0.6187, 0.4693, 0.5803, 0.4693, 0.5803, 0.4012, 0.6187, 0.1212, 0.6187, 0.1961, 0.5802, 0.1961, 0.5802, 0.1212, 0.4156, 0.8452, 0.4485, 0.8452, 0.4485, 0.8516, 0.4156, 0.8516, 0.6187, 0.3263, 0.6187, 0.4012, 0.5803, 0.4012, 0.5803, 0.3263, 0.6187, 0.05306, 0.6187, 0.1212, 0.5802, 0.1212, 0.5802, 0.05306, 0.4812, 0.8516, 0.4812, 0.8638, 0.4485, 0.8638, 0.4485, 0.8516, 0.5347, 0.9798, 0.5347, 0.9924, 0.4992, 0.9924, 0.4992, 0.9798, 0.676, 0.9343, 0.6758, 0.9533, 0.6312, 0.9533, 0.6312, 0.9343, 0.4812, 0.8895, 0.4485, 0.8895, 0.4485, 0.8638, 0.4812, 0.8638, 0.5347, 0.9992, 0.4992, 0.9992, 0.4992, 0.9924, 0.5347, 0.9924, 0.2003, 0.8171, 0.1717, 0.8171, 0.1717, 0.5226, 0.2003, 0.5226, 0.6934, 0.4012, 0.6934, 0.4693, 0.6566, 0.4693, 0.6566, 0.4012, 0.7653, 0.9619, 0.7207, 0.9619, 0.7207, 0.9533, 0.7653, 0.9533, 0.6934, 0.1212, 0.6934, 0.1961, 0.6566, 0.1961, 0.6566, 0.1212, 0.676, 0.9257, 0.7207, 0.9257, 0.7207, 0.9343, 0.676, 0.9343, 0.5468, 0.8895, 0.5141, 0.8895, 0.5141, 0.8638, 0.5468, 0.8638, 0.6934, 0.3263, 0.6934, 0.4012, 0.6566, 0.4012, 0.6566, 0.3263, 0.6934, 0.05306, 0.6934, 0.1212, 0.6566, 0.1212, 0.6566, 0.05306, 0.5468, 0.8516, 0.5468, 0.8638, 0.5141, 0.8638, 0.5141, 0.8516, 0.6058, 0.9798, 0.6057, 0.9924, 0.5701, 0.9924, 0.5704, 0.9798, 0.7655, 0.9343, 0.7653, 0.9533, 0.7207, 0.9533, 0.7207, 0.9343, 0.6057, 0.9992, 0.5701, 0.9992, 0.5701, 0.9924, 0.6057, 0.9924, 0.4812, 0.8452, 0.5141, 0.8452, 0.5141, 0.8516, 0.4812, 0.8516, 0.5347, 0.9731, 0.5704, 0.9731, 0.5704, 0.9798, 0.5347, 0.9798, 0.1431, 0.8171, 0.1145, 0.8171, 0.1145, 0.5226, 0.1431, 0.5226, 0.08596, 0.8171, 0.05738, 0.8171, 0.05739, 0.5226, 0.08596, 0.5226, 0.8548, 0.9619, 0.8098, 0.9619, 0.8098, 0.9533, 0.855, 0.9533, 0.7655, 0.9257, 0.8104, 0.9257, 0.8104, 0.9343, 0.7655, 0.9343, 0.7642, 0.4012, 0.7642, 0.4693, 0.7296, 0.4693, 0.7296, 0.4012, 0.7642, 0.1212, 0.7642, 0.1961, 0.7296, 0.1961, 0.7296, 0.1212, 0.7642, 0.3263, 0.7642, 0.4012, 0.7296, 0.4012, 0.7296, 0.3263, 0.7642, 0.05306, 0.7642, 0.1212, 0.7296, 0.1212, 0.7296, 0.05306, 0.6123, 0.8516, 0.6123, 0.8638, 0.5796, 0.8638, 0.5796, 0.8516, 0.677, 0.9798, 0.6769, 0.9924, 0.6411, 0.9924, 0.6414, 0.9798, 0.8552, 0.9343, 0.855, 0.9533, 0.8098, 0.9533, 0.8104, 0.9343, 0.6058, 0.9731, 0.6414, 0.9731, 0.6414, 0.9798, 0.6058, 0.9798, 0.6123, 0.8895, 0.5796, 0.8895, 0.5796, 0.8638, 0.6123, 0.8638, 0.6768, 0.9992, 0.6411, 0.9992, 0.6411, 0.9924, 0.6769, 0.9924, 0.5468, 0.8452, 0.5796, 0.8452, 0.5796, 0.8516, 0.5468, 0.8516, 0.855, 0.9257, 0.9017, 0.9257, 0.9017, 0.9343, 0.8552, 0.9343, 0.04096, 0.8895, 0.01187, 0.8895, 0.01187, 0.8638, 0.04096, 0.8638, 0.6769, 0.9731, 0.714, 0.9731, 0.714, 0.9798, 0.677, 0.9798, 0.6123, 0.8452, 0.6454, 0.8452, 0.6454, 0.8516, 0.6123, 0.8516, 0.07911, 0.4012, 0.07911, 0.4693, 0.0453, 0.4693, 0.0453, 0.4012, 0.03806, 0.9992, 0.00111, 0.9992, 0.00111, 0.9924, 0.03797, 0.9924, 0.07911, 0.1212, 0.07911, 0.1961, 0.04531, 0.1961, 0.04531, 0.1212, 0.07911, 0.3263, 0.07911, 0.4012, 0.0453, 0.4012, 0.0453, 0.3263, 0.07911, 0.05306, 0.07911, 0.1212, 0.04531, 0.1212, 0.04531, 0.05306, 0.04096, 0.8516, 0.04096, 0.8638, 0.01187, 0.8638, 0.01187, 0.8516, 0.0381, 0.9798, 0.03797, 0.9924, 0.00111, 0.9924, 0.00111, 0.9798, 0.04915, 0.9343, 0.04915, 0.9533, 0.002371, 0.9533, 0.002371, 0.9343, 0.04915, 0.9619, 0.002371, 0.9619, 0.002371, 0.9533, 0.04915, 0.9533, 0.02881, 0.8171, 0.000235, 0.8171, 0.0002376, 0.5226, 0.02881, 0.5226, 0.109, 0.9992, 0.07343, 0.9992, 0.07344, 0.9924, 0.109, 0.9924, 0.1499, 0.4012, 0.1499, 0.4693, 0.1137, 0.4693, 0.1137, 0.4012, 0.1388, 0.9619, 0.09406, 0.9619, 0.09406, 0.9533, 0.1388, 0.9533, 0.1499, 0.1212, 0.1499, 0.1961, 0.1137, 0.1961, 0.1137, 0.1212, 0.1499, 0.3263, 0.1499, 0.4012, 0.1137, 0.4012, 0.1137, 0.3263, 0.1499, 0.05306, 0.1499, 0.1212, 0.1137, 0.1212, 0.1137, 0.05306, 0.09983, 0.8516, 0.09983, 0.8638, 0.07034, 0.8638, 0.07034, 0.8516, 0.1091, 0.9798, 0.109, 0.9924, 0.07344, 0.9924, 0.07376, 0.9798, 0.1388, 0.9343, 0.1388, 0.9533, 0.09406, 0.9533, 0.09406, 0.9343, 0.04096, 0.8452, 0.07034, 0.8452, 0.07034, 0.8516, 0.04096, 0.8516, 0.03821, 0.9731, 0.07376, 0.9731, 0.07376, 0.9798, 0.0381, 0.9798, 0.04915, 0.9257, 0.09406, 0.9257, 0.09406, 0.9343, 0.04915, 0.9343, 0.09983, 0.8895, 0.07034, 0.8895, 0.07034, 0.8638, 0.09983, 0.8638, 0.5431, 0.8171, 0.5146, 0.8171, 0.5146, 0.5226, 0.5431, 0.5226, 0.1091, 0.9731, 0.1446, 0.9731, 0.1446, 0.9798, 0.1091, 0.9798, 0.09983, 0.8452, 0.1301, 0.8452, 0.1301, 0.8516, 0.09983, 0.8516, 0.1799, 0.9992, 0.1443, 0.9992, 0.1443, 0.9924, 0.1799, 0.9924, 0.2246, 0.4012, 0.2246, 0.4693, 0.1867, 0.4693, 0.1867, 0.4012, 0.2246, 0.1212, 0.2246, 0.1961, 0.1867, 0.1961, 0.1867, 0.1212, 0.2246, 0.3263, 0.2246, 0.4012, 0.1867, 0.4012, 0.1867, 0.3263, 0.2246, 0.05306, 0.2246, 0.1212, 0.1867, 0.1212, 0.1867, 0.05306, 0.1605, 0.8516, 0.1605, 0.8638, 0.1301, 0.8638, 0.1301, 0.8516, 0.1799, 0.9798, 0.1799, 0.9924, 0.1443, 0.9924, 0.1446, 0.9798, 0.2284, 0.9343, 0.2283, 0.9533, 0.1836, 0.9533, 0.1836, 0.9343, 0.1605, 0.8895, 0.1301, 0.8895, 0.1301, 0.8638, 0.1605, 0.8638, 0.1388, 0.9257, 0.1836, 0.9257, 0.1836, 0.9343, 0.1388, 0.9343, 0.2283, 0.9619, 0.1836, 0.9619, 0.1836, 0.9533, 0.2283, 0.9533, 0.486, 0.8171, 0.4574, 0.8171, 0.4574, 0.5226, 0.486, 0.5226, 0.5796, 0.8895, 0.6123, 0.8895, 0.6123, 0.9053, 0.5796, 0.9053, 0.01187, 0.8895, 0.04096, 0.8895, 0.04096, 0.9053, 0.01187, 0.9053, 0.07034, 0.8895, 0.09983, 0.8895, 0.09983, 0.9053, 0.07034, 0.9053, 0.1301, 0.8895, 0.1605, 0.8895, 0.1605, 0.9053, 0.1301, 0.9053, 0.1915, 0.8895, 0.2226, 0.8895, 0.2226, 0.9053, 0.1915, 0.9053, 0.2543, 0.8895, 0.2861, 0.8895, 0.2861, 0.9053, 0.2543, 0.9053, 0.3183, 0.8895, 0.3505, 0.8895, 0.3505, 0.9053, 0.3183, 0.9053, 0.3831, 0.8895, 0.4156, 0.8895, 0.4156, 0.9053, 0.3831, 0.9053, 0.4485, 0.8895, 0.4812, 0.8895, 0.4812, 0.9053, 0.4485, 0.9053, 0.5141, 0.8895, 0.5468, 0.8895, 0.5468, 0.9053, 0.5141, 0.9053, 0.2226, 0.8895, 0.2543, 0.8895, 0.2543, 0.9053, 0.2226, 0.9053, 0.2861, 0.8895, 0.3183, 0.8895, 0.3183, 0.9053, 0.2861, 0.9053, 0.1605, 0.8895, 0.1915, 0.8895, 0.1915, 0.9053, 0.1605, 0.9053, 0.3505, 0.8895, 0.3831, 0.8895, 0.3831, 0.9053, 0.3505, 0.9053, 0.4156, 0.8895, 0.4485, 0.8895, 0.4485, 0.9053, 0.4156, 0.9053, 0.4812, 0.8895, 0.5141, 0.8895, 0.5141, 0.9053, 0.4812, 0.9053, 0.5468, 0.8895, 0.5796, 0.8895, 0.5796, 0.9053, 0.5468, 0.9053, 0.6123, 0.8895, 0.6454, 0.8895, 0.6454, 0.9053, 0.6123, 0.9053, 0.04096, 0.8895, 0.07034, 0.8895, 0.07034, 0.9053, 0.04096, 0.9053, 0.09983, 0.8895, 0.1301, 0.8895, 0.1301, 0.9053, 0.09983, 0.9053])
me_cylinder.use_remesh_preserve_volume = False
me_cylinder.use_remesh_preserve_attributes = False
me_cylinder.use_mirror_vertex_groups = False
me_cylinder.update()

# ---- objects
ob_cylinder = bpy.data.objects.new('Cylinder', me_cylinder)

# ---- transforms, parenting, visibility, modifiers, constraints
ob_cylinder.location = (0.0, 0.0, 0.5761)
ob_cylinder.lineart.crease_threshold = 0.0
_m = ob_cylinder.modifiers.new('EdgeSplit', 'EDGE_SPLIT')

# ---- collection membership
col_collection_1.objects.link(ob_cylinder)

# ---- scene / render settings (as saved in the file)
scene.frame_start = 1; scene.frame_end = 250; scene.frame_set(1)
scene.render.engine = 'BLENDER_EEVEE_NEXT'
scene.render.dither_intensity = 0.0
scene.cycles.use_denoising = False
scene.cycles.samples = 10
scene.cycles.sampling_pattern = 'TABULATED_SOBOL'
scene.cycles.light_sampling_threshold = 0.0
scene.cycles.use_adaptive_sampling = False
scene.cycles.use_light_tree = False
scene.cycles.blur_glossy = 0.0
scene.cycles.volume_bounces = 1
scene.cycles.pixel_filter_type = 'GAUSSIAN'
scene.cycles.sample_clamp_indirect = 0.0
scene.view_settings.view_transform = 'Standard'
bpy.context.view_layer.update()

# ---- added for rendering (the .blend has no active camera and no usable light): camera, sun
cam_auto = bpy.data.cameras.new('AutoCamera')
cam_auto.lens = 50.0
cam_auto.sensor_width = 36.0
cam_auto.clip_end = 1000.0
ob_auto_camera = bpy.data.objects.new('AutoCamera', cam_auto)
scene.collection.objects.link(ob_auto_camera)
ob_auto_camera.location = (1.5543, -1.86516, 1.8195)
ob_auto_camera.rotation_euler = (1.09748, -7.21219e-08, 0.694738)
scene.camera = ob_auto_camera
light_auto_sun = bpy.data.lights.new('AutoSun', 'SUN')
light_auto_sun.energy = 3.0
light_auto_sun.angle = 0.0523599
ob_auto_sun = bpy.data.objects.new('AutoSun', light_auto_sun)
scene.collection.objects.link(ob_auto_sun)
ob_auto_sun.rotation_euler = (0.872665, 0.174533, 0.523599)
bpy.context.view_layer.update()
